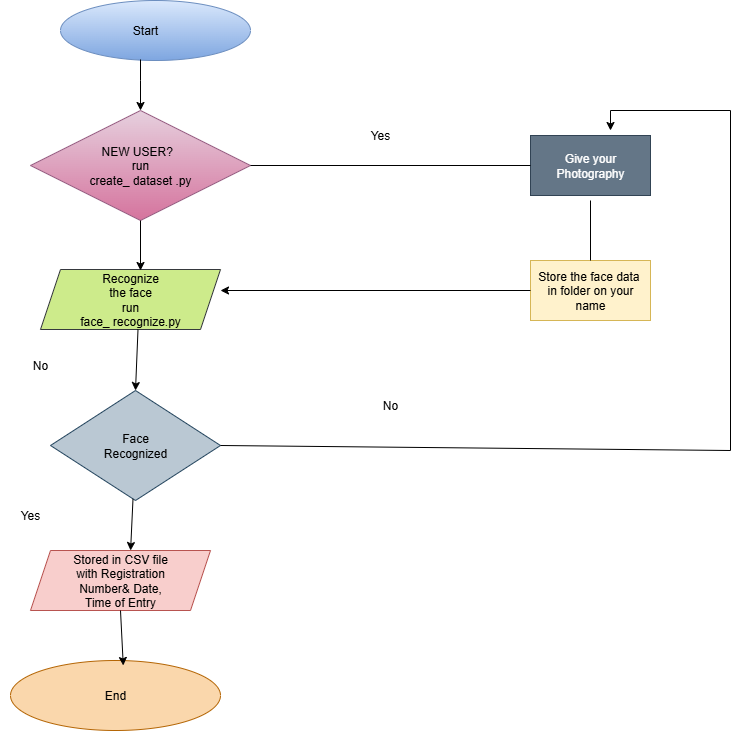

The diagram above was exported from draw.io. Its source (the exported page's mxGraphModel, read from the mxfile embedded in the PNG):
<mxGraphModel dx="1042" dy="562" grid="1" gridSize="10" guides="1" tooltips="1" connect="1" arrows="1" fold="1" page="1" pageScale="1" pageWidth="850" pageHeight="1100" math="0" shadow="0">
  <root>
    <mxCell id="0" />
    <mxCell id="1" parent="0" />
    <mxCell id="CMjTzjlevpg89TanWSfo-1" value="" style="ellipse;whiteSpace=wrap;html=1;fillColor=#dae8fc;gradientColor=#7ea6e0;strokeColor=#6c8ebf;" vertex="1" parent="1">
      <mxGeometry x="120" y="40" width="190" height="60" as="geometry" />
    </mxCell>
    <mxCell id="CMjTzjlevpg89TanWSfo-2" value="NEW USER?&amp;nbsp;&amp;nbsp;&lt;div&gt;run&lt;/div&gt;&lt;div&gt;create_ dataset .py&lt;/div&gt;" style="rhombus;whiteSpace=wrap;html=1;fillColor=#e6d0de;gradientColor=#d5739d;strokeColor=#996185;" vertex="1" parent="1">
      <mxGeometry x="90" y="150" width="220" height="110" as="geometry" />
    </mxCell>
    <mxCell id="CMjTzjlevpg89TanWSfo-3" value="Recognize&lt;div&gt;the face&lt;/div&gt;&lt;div&gt;run&lt;/div&gt;&lt;div&gt;face_ recognize.py&lt;/div&gt;" style="shape=parallelogram;perimeter=parallelogramPerimeter;whiteSpace=wrap;html=1;fixedSize=1;fillColor=#cdeb8b;strokeColor=#36393d;" vertex="1" parent="1">
      <mxGeometry x="100" y="309" width="180" height="60" as="geometry" />
    </mxCell>
    <mxCell id="CMjTzjlevpg89TanWSfo-4" value="Face&lt;div&gt;Recognized&lt;/div&gt;" style="rhombus;whiteSpace=wrap;html=1;fillColor=#bac8d3;strokeColor=#23445d;" vertex="1" parent="1">
      <mxGeometry x="110" y="430" width="170" height="110" as="geometry" />
    </mxCell>
    <mxCell id="CMjTzjlevpg89TanWSfo-5" value="Stored in CSV file&lt;div&gt;with Registration&lt;/div&gt;&lt;div&gt;Number&amp;amp; Date,&lt;/div&gt;&lt;div&gt;Time of Entry&lt;/div&gt;" style="shape=parallelogram;perimeter=parallelogramPerimeter;whiteSpace=wrap;html=1;fixedSize=1;fillColor=#f8cecc;strokeColor=#b85450;" vertex="1" parent="1">
      <mxGeometry x="90" y="590" width="180" height="60" as="geometry" />
    </mxCell>
    <mxCell id="CMjTzjlevpg89TanWSfo-6" value="End" style="ellipse;whiteSpace=wrap;html=1;fillColor=#fad7ac;strokeColor=#b46504;" vertex="1" parent="1">
      <mxGeometry x="70" y="700" width="210" height="70" as="geometry" />
    </mxCell>
    <mxCell id="CMjTzjlevpg89TanWSfo-7" value="Give your Photography" style="rounded=0;whiteSpace=wrap;html=1;fillColor=#647687;fontColor=#ffffff;strokeColor=#314354;" vertex="1" parent="1">
      <mxGeometry x="590" y="175" width="120" height="60" as="geometry" />
    </mxCell>
    <mxCell id="CMjTzjlevpg89TanWSfo-8" value="Store the face data&amp;nbsp;&lt;div&gt;in folder on your name&lt;/div&gt;" style="rounded=0;whiteSpace=wrap;html=1;fillColor=#fff2cc;strokeColor=#d6b656;" vertex="1" parent="1">
      <mxGeometry x="590" y="300" width="120" height="60" as="geometry" />
    </mxCell>
    <mxCell id="CMjTzjlevpg89TanWSfo-9" value="Start" style="text;html=1;align=center;verticalAlign=middle;whiteSpace=wrap;rounded=0;" vertex="1" parent="1">
      <mxGeometry x="175" y="55" width="60" height="30" as="geometry" />
    </mxCell>
    <mxCell id="CMjTzjlevpg89TanWSfo-12" value="" style="endArrow=classic;html=1;rounded=0;entryX=0.5;entryY=0;entryDx=0;entryDy=0;" edge="1" parent="1" target="CMjTzjlevpg89TanWSfo-2">
      <mxGeometry width="50" height="50" relative="1" as="geometry">
        <mxPoint x="200" y="99" as="sourcePoint" />
        <mxPoint x="192.82" y="150" as="targetPoint" />
        <Array as="points">
          <mxPoint x="200" y="120" />
        </Array>
      </mxGeometry>
    </mxCell>
    <mxCell id="CMjTzjlevpg89TanWSfo-13" value="" style="endArrow=classic;html=1;rounded=0;exitX=0.5;exitY=1;exitDx=0;exitDy=0;" edge="1" parent="1" source="CMjTzjlevpg89TanWSfo-2">
      <mxGeometry width="50" height="50" relative="1" as="geometry">
        <mxPoint x="200" y="310" as="sourcePoint" />
        <mxPoint x="200" y="310" as="targetPoint" />
      </mxGeometry>
    </mxCell>
    <mxCell id="CMjTzjlevpg89TanWSfo-19" value="" style="endArrow=classic;html=1;rounded=0;exitX=0.5;exitY=1;exitDx=0;exitDy=0;entryX=0.5;entryY=0;entryDx=0;entryDy=0;" edge="1" parent="1" target="CMjTzjlevpg89TanWSfo-4">
      <mxGeometry width="50" height="50" relative="1" as="geometry">
        <mxPoint x="197.5" y="369" as="sourcePoint" />
        <mxPoint x="203" y="430" as="targetPoint" />
      </mxGeometry>
    </mxCell>
    <mxCell id="CMjTzjlevpg89TanWSfo-20" value="" style="endArrow=classic;html=1;rounded=0;entryX=0.556;entryY=0;entryDx=0;entryDy=0;entryPerimeter=0;" edge="1" parent="1" source="CMjTzjlevpg89TanWSfo-4" target="CMjTzjlevpg89TanWSfo-5">
      <mxGeometry width="50" height="50" relative="1" as="geometry">
        <mxPoint x="110" y="590" as="sourcePoint" />
        <mxPoint x="160" y="540" as="targetPoint" />
      </mxGeometry>
    </mxCell>
    <mxCell id="CMjTzjlevpg89TanWSfo-23" value="" style="endArrow=classic;html=1;rounded=0;entryX=0.537;entryY=0.071;entryDx=0;entryDy=0;entryPerimeter=0;exitX=0.5;exitY=1;exitDx=0;exitDy=0;" edge="1" parent="1" source="CMjTzjlevpg89TanWSfo-5" target="CMjTzjlevpg89TanWSfo-6">
      <mxGeometry width="50" height="50" relative="1" as="geometry">
        <mxPoint x="120" y="700" as="sourcePoint" />
        <mxPoint x="170" y="650" as="targetPoint" />
        <Array as="points" />
      </mxGeometry>
    </mxCell>
    <mxCell id="CMjTzjlevpg89TanWSfo-24" value="" style="endArrow=none;html=1;rounded=0;entryX=0;entryY=0.5;entryDx=0;entryDy=0;exitX=1;exitY=0.5;exitDx=0;exitDy=0;" edge="1" parent="1" source="CMjTzjlevpg89TanWSfo-2" target="CMjTzjlevpg89TanWSfo-7">
      <mxGeometry width="50" height="50" relative="1" as="geometry">
        <mxPoint x="330" y="260" as="sourcePoint" />
        <mxPoint x="380" y="210" as="targetPoint" />
      </mxGeometry>
    </mxCell>
    <mxCell id="CMjTzjlevpg89TanWSfo-25" value="" style="endArrow=classic;html=1;rounded=0;exitX=0;exitY=0.5;exitDx=0;exitDy=0;" edge="1" parent="1" source="CMjTzjlevpg89TanWSfo-8">
      <mxGeometry width="50" height="50" relative="1" as="geometry">
        <mxPoint x="330" y="260" as="sourcePoint" />
        <mxPoint x="280" y="330" as="targetPoint" />
      </mxGeometry>
    </mxCell>
    <mxCell id="CMjTzjlevpg89TanWSfo-27" value="" style="endArrow=none;html=1;rounded=0;exitX=0.5;exitY=0;exitDx=0;exitDy=0;" edge="1" parent="1" source="CMjTzjlevpg89TanWSfo-8">
      <mxGeometry width="50" height="50" relative="1" as="geometry">
        <mxPoint x="610" y="290" as="sourcePoint" />
        <mxPoint x="650" y="240" as="targetPoint" />
      </mxGeometry>
    </mxCell>
    <mxCell id="CMjTzjlevpg89TanWSfo-30" value="" style="endArrow=classic;html=1;rounded=0;exitX=1;exitY=0.5;exitDx=0;exitDy=0;" edge="1" parent="1">
      <mxGeometry width="50" height="50" relative="1" as="geometry">
        <mxPoint x="280" y="485" as="sourcePoint" />
        <mxPoint x="670" y="170" as="targetPoint" />
        <Array as="points">
          <mxPoint x="790" y="490" />
          <mxPoint x="790" y="150" />
          <mxPoint x="670" y="150" />
        </Array>
      </mxGeometry>
    </mxCell>
    <mxCell id="CMjTzjlevpg89TanWSfo-31" value="Yes" style="text;html=1;align=center;verticalAlign=middle;whiteSpace=wrap;rounded=0;" vertex="1" parent="1">
      <mxGeometry x="410" y="160" width="60" height="30" as="geometry" />
    </mxCell>
    <mxCell id="CMjTzjlevpg89TanWSfo-32" value="No" style="text;html=1;align=center;verticalAlign=middle;whiteSpace=wrap;rounded=0;" vertex="1" parent="1">
      <mxGeometry x="420" y="430" width="60" height="30" as="geometry" />
    </mxCell>
    <mxCell id="CMjTzjlevpg89TanWSfo-34" value="No" style="text;html=1;align=center;verticalAlign=middle;whiteSpace=wrap;rounded=0;" vertex="1" parent="1">
      <mxGeometry x="70" y="390" width="60" height="30" as="geometry" />
    </mxCell>
    <mxCell id="CMjTzjlevpg89TanWSfo-35" value="Yes" style="text;html=1;align=center;verticalAlign=middle;whiteSpace=wrap;rounded=0;" vertex="1" parent="1">
      <mxGeometry x="60" y="540" width="60" height="30" as="geometry" />
    </mxCell>
  </root>
</mxGraphModel>